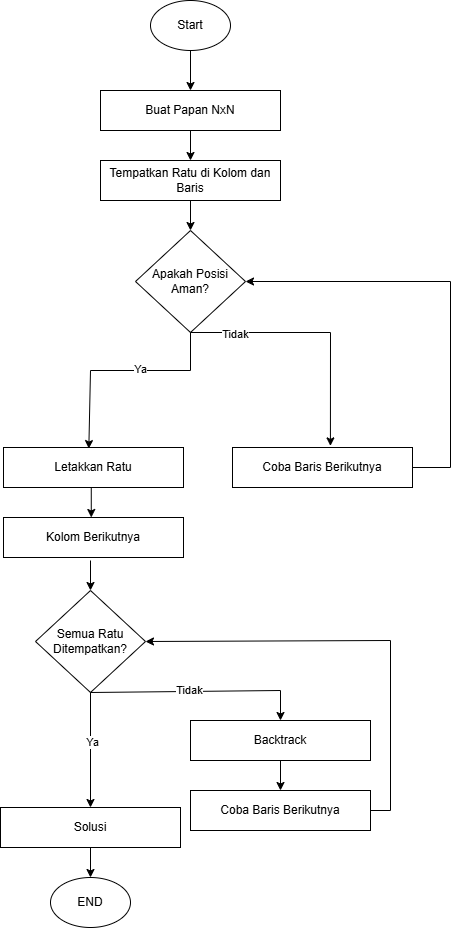

The diagram above was exported from draw.io. Its source (the exported page's mxGraphModel, read from the mxfile embedded in the PNG):
<mxGraphModel dx="1895" dy="1022" grid="1" gridSize="10" guides="1" tooltips="1" connect="1" arrows="1" fold="1" page="1" pageScale="1" pageWidth="827" pageHeight="1169" math="0" shadow="0">
  <root>
    <mxCell id="0" />
    <mxCell id="1" parent="0" />
    <mxCell id="rjQy7k8vQ61ZEosg31Ky-2" parent="1" style="rounded=0;whiteSpace=wrap;html=1;" value="Buat Papan NxN" vertex="1">
      <mxGeometry height="40" width="180" x="330" y="110" as="geometry" />
    </mxCell>
    <mxCell id="rjQy7k8vQ61ZEosg31Ky-3" parent="1" style="rounded=0;whiteSpace=wrap;html=1;" value="Tempatkan Ratu di Kolom dan Baris" vertex="1">
      <mxGeometry height="40" width="180" x="330" y="180" as="geometry" />
    </mxCell>
    <mxCell id="rjQy7k8vQ61ZEosg31Ky-7" parent="1" style="rounded=0;whiteSpace=wrap;html=1;" value="Coba Baris Berikutnya" vertex="1">
      <mxGeometry height="40" width="180" x="462" y="467" as="geometry" />
    </mxCell>
    <mxCell id="rjQy7k8vQ61ZEosg31Ky-9" parent="1" style="rounded=0;whiteSpace=wrap;html=1;" value="Letakkan Ratu" vertex="1">
      <mxGeometry height="40" width="180" x="233" y="467" as="geometry" />
    </mxCell>
    <mxCell id="rjQy7k8vQ61ZEosg31Ky-10" parent="1" style="rounded=0;whiteSpace=wrap;html=1;" value="Kolom Berikutnya" vertex="1">
      <mxGeometry height="40" width="180" x="233" y="537" as="geometry" />
    </mxCell>
    <mxCell id="rjQy7k8vQ61ZEosg31Ky-15" parent="1" style="rounded=0;whiteSpace=wrap;html=1;" value="Solusi" vertex="1">
      <mxGeometry height="40" width="180" x="230" y="827" as="geometry" />
    </mxCell>
    <mxCell id="rjQy7k8vQ61ZEosg31Ky-17" parent="1" style="rounded=0;whiteSpace=wrap;html=1;" value="Backtrack" vertex="1">
      <mxGeometry height="40" width="180" x="420" y="740" as="geometry" />
    </mxCell>
    <mxCell id="rjQy7k8vQ61ZEosg31Ky-19" parent="1" style="ellipse;whiteSpace=wrap;html=1;" value="Start" vertex="1">
      <mxGeometry height="50" width="80" x="380" y="20" as="geometry" />
    </mxCell>
    <mxCell id="rjQy7k8vQ61ZEosg31Ky-20" parent="1" style="ellipse;whiteSpace=wrap;html=1;" value="END" vertex="1">
      <mxGeometry height="50" width="80" x="280" y="897" as="geometry" />
    </mxCell>
    <mxCell id="rjQy7k8vQ61ZEosg31Ky-21" parent="1" style="rhombus;whiteSpace=wrap;html=1;" value="Apakah Posisi Aman?" vertex="1">
      <mxGeometry height="102" width="110" x="365" y="250" as="geometry" />
    </mxCell>
    <mxCell id="rjQy7k8vQ61ZEosg31Ky-22" parent="1" style="rhombus;whiteSpace=wrap;html=1;" value="Semua Ratu Ditempatkan?" vertex="1">
      <mxGeometry height="102" width="110" x="265" y="610" as="geometry" />
    </mxCell>
    <mxCell id="rjQy7k8vQ61ZEosg31Ky-24" edge="1" parent="1" source="rjQy7k8vQ61ZEosg31Ky-19" style="endArrow=classic;html=1;rounded=0;exitX=0.5;exitY=1;exitDx=0;exitDy=0;entryX=0.5;entryY=0;entryDx=0;entryDy=0;" target="rjQy7k8vQ61ZEosg31Ky-2" value="">
      <mxGeometry height="50" relative="1" width="50" as="geometry">
        <mxPoint x="610" y="190" as="sourcePoint" />
        <mxPoint x="450" y="540" as="targetPoint" />
      </mxGeometry>
    </mxCell>
    <mxCell id="rjQy7k8vQ61ZEosg31Ky-25" edge="1" parent="1" source="rjQy7k8vQ61ZEosg31Ky-2" style="endArrow=classic;html=1;rounded=0;exitX=0.5;exitY=1;exitDx=0;exitDy=0;entryX=0.5;entryY=0;entryDx=0;entryDy=0;" target="rjQy7k8vQ61ZEosg31Ky-3" value="">
      <mxGeometry height="50" relative="1" width="50" as="geometry">
        <mxPoint x="410" y="90" as="sourcePoint" />
        <mxPoint x="410" y="130" as="targetPoint" />
      </mxGeometry>
    </mxCell>
    <mxCell id="rjQy7k8vQ61ZEosg31Ky-26" edge="1" parent="1" source="rjQy7k8vQ61ZEosg31Ky-3" style="endArrow=classic;html=1;rounded=0;exitX=0.5;exitY=1;exitDx=0;exitDy=0;entryX=0.5;entryY=0;entryDx=0;entryDy=0;" target="rjQy7k8vQ61ZEosg31Ky-21" value="">
      <mxGeometry height="50" relative="1" width="50" as="geometry">
        <mxPoint x="410" y="160" as="sourcePoint" />
        <mxPoint x="410" y="190" as="targetPoint" />
      </mxGeometry>
    </mxCell>
    <mxCell id="rjQy7k8vQ61ZEosg31Ky-27" edge="1" parent="1" source="rjQy7k8vQ61ZEosg31Ky-21" style="endArrow=classic;html=1;rounded=0;exitX=0.5;exitY=1;exitDx=0;exitDy=0;entryX=0.474;entryY=0.027;entryDx=0;entryDy=0;entryPerimeter=0;" target="rjQy7k8vQ61ZEosg31Ky-9" value="">
      <mxGeometry height="50" relative="1" width="50" as="geometry">
        <Array as="points">
          <mxPoint x="420" y="390" />
          <mxPoint x="320" y="390" />
        </Array>
        <mxPoint x="365" y="370" as="sourcePoint" />
        <mxPoint x="365" y="400" as="targetPoint" />
      </mxGeometry>
    </mxCell>
    <mxCell id="rjQy7k8vQ61ZEosg31Ky-28" connectable="0" parent="rjQy7k8vQ61ZEosg31Ky-27" style="edgeLabel;html=1;align=center;verticalAlign=middle;resizable=0;points=[];" value="Ya" vertex="1">
      <mxGeometry relative="1" x="-0.1812" y="-2" as="geometry">
        <mxPoint as="offset" />
      </mxGeometry>
    </mxCell>
    <mxCell id="rjQy7k8vQ61ZEosg31Ky-29" edge="1" parent="1" source="rjQy7k8vQ61ZEosg31Ky-21" style="endArrow=classic;html=1;rounded=0;entryX=0.544;entryY=-0.04;entryDx=0;entryDy=0;entryPerimeter=0;exitX=0.5;exitY=1;exitDx=0;exitDy=0;" target="rjQy7k8vQ61ZEosg31Ky-7" value="">
      <mxGeometry height="50" relative="1" width="50" as="geometry">
        <Array as="points">
          <mxPoint x="560" y="352" />
        </Array>
        <mxPoint x="420" y="350" as="sourcePoint" />
        <mxPoint x="560" y="380" as="targetPoint" />
      </mxGeometry>
    </mxCell>
    <mxCell id="rjQy7k8vQ61ZEosg31Ky-30" connectable="0" parent="rjQy7k8vQ61ZEosg31Ky-29" style="edgeLabel;html=1;align=center;verticalAlign=middle;resizable=0;points=[];" value="Tidak" vertex="1">
      <mxGeometry relative="1" x="-0.6546" y="-1" as="geometry">
        <mxPoint as="offset" />
      </mxGeometry>
    </mxCell>
    <mxCell id="rjQy7k8vQ61ZEosg31Ky-31" edge="1" parent="1" style="endArrow=classic;html=1;rounded=0;exitX=0.5;exitY=1;exitDx=0;exitDy=0;entryX=0.5;entryY=0;entryDx=0;entryDy=0;" value="">
      <mxGeometry height="50" relative="1" width="50" as="geometry">
        <Array as="points" />
        <mxPoint x="320.77" y="507" as="sourcePoint" />
        <mxPoint x="320.77" y="537" as="targetPoint" />
      </mxGeometry>
    </mxCell>
    <mxCell id="rjQy7k8vQ61ZEosg31Ky-32" edge="1" parent="1" style="endArrow=classic;html=1;rounded=0;entryX=0.5;entryY=0;entryDx=0;entryDy=0;" target="rjQy7k8vQ61ZEosg31Ky-22" value="">
      <mxGeometry height="50" relative="1" width="50" as="geometry">
        <Array as="points" />
        <mxPoint x="320" y="580" as="sourcePoint" />
        <mxPoint x="310" y="560" as="targetPoint" />
      </mxGeometry>
    </mxCell>
    <mxCell id="rjQy7k8vQ61ZEosg31Ky-33" edge="1" parent="1" source="rjQy7k8vQ61ZEosg31Ky-22" style="endArrow=classic;html=1;rounded=0;exitX=0.5;exitY=1;exitDx=0;exitDy=0;entryX=0.5;entryY=0;entryDx=0;entryDy=0;" target="rjQy7k8vQ61ZEosg31Ky-15" value="">
      <mxGeometry height="50" relative="1" width="50" as="geometry">
        <mxPoint x="400" y="770" as="sourcePoint" />
        <mxPoint x="450" y="720" as="targetPoint" />
      </mxGeometry>
    </mxCell>
    <mxCell id="rjQy7k8vQ61ZEosg31Ky-34" connectable="0" parent="rjQy7k8vQ61ZEosg31Ky-33" style="edgeLabel;html=1;align=center;verticalAlign=middle;resizable=0;points=[];" value="Ya" vertex="1">
      <mxGeometry relative="1" x="-0.1449" y="1" as="geometry">
        <mxPoint as="offset" />
      </mxGeometry>
    </mxCell>
    <mxCell id="rjQy7k8vQ61ZEosg31Ky-35" edge="1" parent="1" source="rjQy7k8vQ61ZEosg31Ky-22" style="endArrow=classic;html=1;rounded=0;exitX=0.5;exitY=1;exitDx=0;exitDy=0;entryX=0.5;entryY=0;entryDx=0;entryDy=0;" target="rjQy7k8vQ61ZEosg31Ky-17" value="">
      <mxGeometry height="50" relative="1" width="50" as="geometry">
        <Array as="points">
          <mxPoint x="510" y="710" />
        </Array>
        <mxPoint x="400" y="770" as="sourcePoint" />
        <mxPoint x="520" y="660" as="targetPoint" />
      </mxGeometry>
    </mxCell>
    <mxCell id="rjQy7k8vQ61ZEosg31Ky-36" connectable="0" parent="rjQy7k8vQ61ZEosg31Ky-35" style="edgeLabel;html=1;align=center;verticalAlign=middle;resizable=0;points=[];" value="Tidak" vertex="1">
      <mxGeometry relative="1" x="-0.1062" y="2" as="geometry">
        <mxPoint as="offset" />
      </mxGeometry>
    </mxCell>
    <mxCell id="rjQy7k8vQ61ZEosg31Ky-37" edge="1" parent="1" source="rjQy7k8vQ61ZEosg31Ky-15" style="endArrow=classic;html=1;rounded=0;exitX=0.5;exitY=1;exitDx=0;exitDy=0;entryX=0.5;entryY=0;entryDx=0;entryDy=0;" target="rjQy7k8vQ61ZEosg31Ky-20" value="">
      <mxGeometry height="50" relative="1" width="50" as="geometry">
        <mxPoint x="400" y="830" as="sourcePoint" />
        <mxPoint x="450" y="780" as="targetPoint" />
      </mxGeometry>
    </mxCell>
    <mxCell id="rjQy7k8vQ61ZEosg31Ky-38" parent="1" style="rounded=0;whiteSpace=wrap;html=1;" value="Coba Baris Berikutnya" vertex="1">
      <mxGeometry height="40" width="180" x="420" y="810" as="geometry" />
    </mxCell>
    <mxCell id="rjQy7k8vQ61ZEosg31Ky-39" edge="1" parent="1" source="rjQy7k8vQ61ZEosg31Ky-17" style="endArrow=classic;html=1;rounded=0;exitX=0.5;exitY=1;exitDx=0;exitDy=0;entryX=0.5;entryY=0;entryDx=0;entryDy=0;" target="rjQy7k8vQ61ZEosg31Ky-38" value="">
      <mxGeometry height="50" relative="1" width="50" as="geometry">
        <mxPoint x="570" y="760" as="sourcePoint" />
        <mxPoint x="620" y="710" as="targetPoint" />
      </mxGeometry>
    </mxCell>
    <mxCell id="ODbSea5h2q8lgCpb9Stp-1" edge="1" parent="1" source="rjQy7k8vQ61ZEosg31Ky-7" style="endArrow=classic;html=1;rounded=0;exitX=1;exitY=0.5;exitDx=0;exitDy=0;entryX=1;entryY=0.5;entryDx=0;entryDy=0;" target="rjQy7k8vQ61ZEosg31Ky-21" value="">
      <mxGeometry height="50" relative="1" width="50" as="geometry">
        <Array as="points">
          <mxPoint x="680" y="487" />
          <mxPoint x="680" y="301" />
        </Array>
        <mxPoint x="680" y="460" as="sourcePoint" />
        <mxPoint x="730" y="410" as="targetPoint" />
      </mxGeometry>
    </mxCell>
    <mxCell id="ODbSea5h2q8lgCpb9Stp-2" edge="1" parent="1" source="rjQy7k8vQ61ZEosg31Ky-38" style="endArrow=classic;html=1;rounded=0;exitX=1;exitY=0.5;exitDx=0;exitDy=0;entryX=1;entryY=0.5;entryDx=0;entryDy=0;" target="rjQy7k8vQ61ZEosg31Ky-22" value="">
      <mxGeometry height="50" relative="1" width="50" as="geometry">
        <Array as="points">
          <mxPoint x="620" y="830" />
          <mxPoint x="620" y="660" />
        </Array>
        <mxPoint x="260" y="650" as="sourcePoint" />
        <mxPoint x="680" y="820" as="targetPoint" />
      </mxGeometry>
    </mxCell>
  </root>
</mxGraphModel>